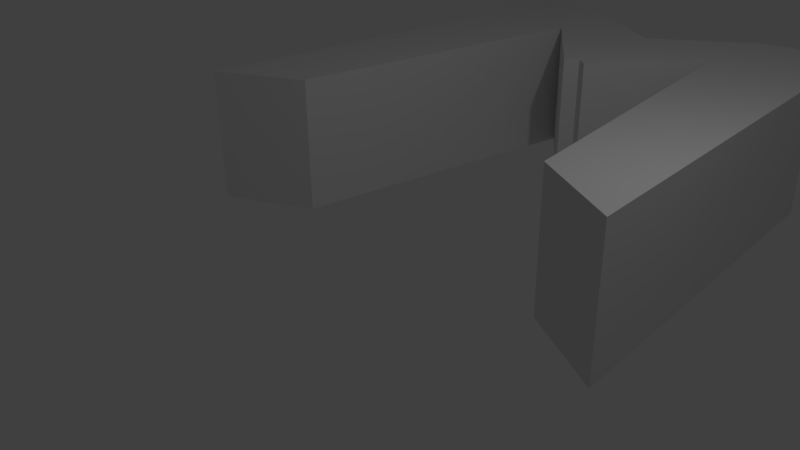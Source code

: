 # Source: M.blend  (saved by Blender 2.77.0; exported with 4.5.12 LTS)
import bpy
from mathutils import Matrix  # noqa: F401  (used for matrix-valued properties, if any)

bpy.ops.wm.read_factory_settings(use_empty=True)
scene = bpy.context.scene
scene.name = 'Scene'

# ---- collections
col_collection_1 = bpy.data.collections.new('Collection 1'); scene.collection.children.link(col_collection_1)

# ---- world
world_world = bpy.data.worlds.new('World'); scene.world = world_world
world_world.color = (0.05088, 0.05088, 0.05088)
world_world.use_sun_shadow = False
world_world.sun_shadow_jitter_overblur = 0.0
world_world.cycles.sampling_method = 'MANUAL'

# ---- cameras
cam_camera = bpy.data.cameras.new('Camera')
cam_camera.clip_end = 100.0
cam_camera.lens = 35.0
cam_camera.sensor_width = 32.0
cam_camera.sensor_height = 18.0
cam_camera.ortho_scale = 7.314
cam_camera.dof.focus_distance = 0.0
cam_camera.dof.aperture_fstop = 128.0

# ---- lights
light_lamp = bpy.data.lights.new('Lamp', 'POINT')
light_lamp.transmission_factor = 0.0
light_lamp.cutoff_distance = 30.0
light_lamp.energy = 100.0
light_lamp.shadow_buffer_clip_start = 1.001
light_lamp.shadow_soft_size = 0.1
light_lamp.shadow_maximum_resolution = 0.006
light_lamp.use_absolute_resolution = True

# ---- meshes
me_cube_003 = bpy.data.meshes.new('Cube.003')
me_cube_003.from_pydata([(-1.0, -1.0, -1.0), (-1.0, -1.0, 1.0), (-0.5511, 4.598, -1.0), (-0.5511, 4.598, 1.0), (0.2832, -0.3253, -1.0), (0.2832, -0.3253, 1.0), (1.0, 4.598, -1.0), (1.0, 4.598, 1.0), (-1.0, 6.249, 1.0), (-1.0, 6.249, -1.0), (1.0, 5.917, 1.0), (1.0, 5.917, -1.0), (1.856, 5.27, 1.0), (1.856, 5.27, -1.0), (1.502, 5.546, 1.0), (1.502, 5.546, -1.0), (2.22, 3.059, 1.0), (2.22, 3.059, -1.0), (3.077, 3.731, 1.0), (3.077, 3.731, -1.0), (2.771, 4.709, 1.0), (2.771, 4.709, -1.0)], [], [(1, 3, 2, 0), (12, 7, 16, 18), (7, 5, 4, 6), (5, 1, 0, 4), (0, 2, 6, 4), (5, 7, 3, 1), (8, 10, 11, 9), (6, 2, 9, 11), (3, 7, 10, 8), (2, 3, 8, 9), (7, 6, 17, 16), (6, 11, 15, 13), (11, 10, 14, 15), (10, 7, 12, 14), (16, 17, 19, 18), (18, 19, 21, 20), (14, 12, 18, 20), (15, 14, 20, 21), (6, 13, 19, 17), (13, 15, 21, 19)])
me_cube_003.use_remesh_preserve_volume = False
me_cube_003.use_remesh_preserve_attributes = False
me_cube_003.use_mirror_vertex_groups = False
me_cube_003.update()
me_cube_002 = bpy.data.meshes.new('Cube.002')
me_cube_002.from_pydata([(-1.0, -1.0, -1.0), (-1.0, -1.0, 1.0), (-0.5511, 4.598, -1.0), (-0.5511, 4.598, 1.0), (0.2832, -0.3253, -1.0), (0.2832, -0.3253, 1.0), (1.0, 4.598, -1.0), (1.0, 4.598, 1.0), (-1.0, 6.249, 1.0), (-1.0, 6.249, -1.0), (1.0, 5.917, 1.0), (1.0, 5.917, -1.0), (1.856, 5.27, 1.0), (1.856, 5.27, -1.0), (1.502, 5.546, 1.0), (1.502, 5.546, -1.0), (2.22, 3.059, 1.0), (2.22, 3.059, -1.0), (3.077, 3.731, 1.0), (3.077, 3.731, -1.0), (2.771, 4.709, 1.0), (2.771, 4.709, -1.0)], [], [(1, 3, 2, 0), (12, 7, 16, 18), (7, 5, 4, 6), (5, 1, 0, 4), (0, 2, 6, 4), (5, 7, 3, 1), (8, 10, 11, 9), (6, 2, 9, 11), (3, 7, 10, 8), (2, 3, 8, 9), (7, 6, 17, 16), (6, 11, 15, 13), (11, 10, 14, 15), (10, 7, 12, 14), (16, 17, 19, 18), (18, 19, 21, 20), (14, 12, 18, 20), (15, 14, 20, 21), (6, 13, 19, 17), (13, 15, 21, 19)])
me_cube_002.use_remesh_preserve_volume = False
me_cube_002.use_remesh_preserve_attributes = False
me_cube_002.use_mirror_vertex_groups = False
me_cube_002.update()

# ---- objects
ob_cube_000 = bpy.data.objects.new('Cube.000', me_cube_003)
ob_cube_001 = bpy.data.objects.new('Cube.001', me_cube_002)
ob_lamp = bpy.data.objects.new('Lamp', light_lamp)
ob_camera = bpy.data.objects.new('Camera', cam_camera)

# ---- transforms, parenting, visibility, modifiers, constraints
ob_cube_000.location = (-2.413, 0.9868, 0.7076)
ob_cube_000.lineart.crease_threshold = 0.0
ob_cube_001.location = (2.387, 0.9868, 0.7076)
ob_cube_001.rotation_euler = (0.0, -3.142, 0.0)
ob_cube_001.lineart.crease_threshold = 0.0
ob_lamp.location = (4.076, 1.005, 5.904)
ob_lamp.rotation_euler = (0.6503, 0.05522, 1.866)
ob_lamp.lock_rotations_4d = False
ob_lamp.empty_display_type = 'ARROWS'
ob_lamp.color = (0.0, 0.0, 0.0, 0.0)
ob_lamp.lineart.crease_threshold = 0.0
ob_camera.location = (7.481, -6.508, 5.344)
ob_camera.rotation_euler = (1.109, 0.01082, 0.8149)
ob_camera.lock_rotations_4d = False
ob_camera.empty_display_type = 'ARROWS'
ob_camera.color = (0.0, 0.0, 0.0, 0.0)
ob_camera.display_type = 'WIRE'
ob_camera.lineart.crease_threshold = 0.0

# ---- collection membership
col_collection_1.objects.link(ob_cube_000)
col_collection_1.objects.link(ob_cube_001)
col_collection_1.objects.link(ob_lamp)
col_collection_1.objects.link(ob_camera)

# ---- scene / render settings (as saved in the file)
scene.camera = ob_camera
scene.frame_start = 1; scene.frame_end = 250; scene.frame_set(1)
scene.render.engine = 'BLENDER_EEVEE_NEXT'
scene.render.resolution_percentage = 50
scene.render.dither_intensity = 0.0
scene.cycles.use_denoising = False
scene.cycles.samples = 128
scene.cycles.sampling_pattern = 'TABULATED_SOBOL'
scene.cycles.light_sampling_threshold = 0.0
scene.cycles.use_adaptive_sampling = False
scene.cycles.use_light_tree = False
scene.cycles.blur_glossy = 0.0
scene.cycles.sample_clamp_indirect = 0.0
scene.view_settings.view_transform = 'Standard'
bpy.context.view_layer.update()
